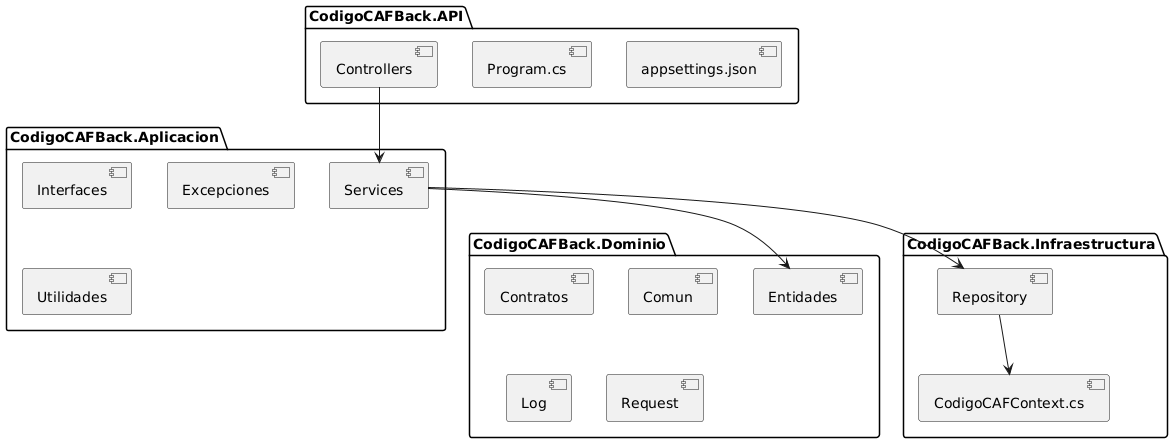

The diagram above was rendered by PlantUML. Its source (embedded in the PNG):
@startuml
package "CodigoCAFBack.API" {
  [Controllers]
  [Program.cs]
  [appsettings.json]
}

package "CodigoCAFBack.Aplicacion" {
  [Services]
  [Interfaces]
  [Excepciones]
  [Utilidades]
}

package "CodigoCAFBack.Dominio" {
  [Entidades]
  [Contratos]
  [Comun]
  [Log]
  [Request]
}

package "CodigoCAFBack.Infraestructura" {
  [Repository]
  [CodigoCAFContext.cs]
}

[Controllers] --> [Services]
[Services] --> [Entidades]
[Services] --> [Repository]
[Repository] --> [CodigoCAFContext.cs]
@enduml